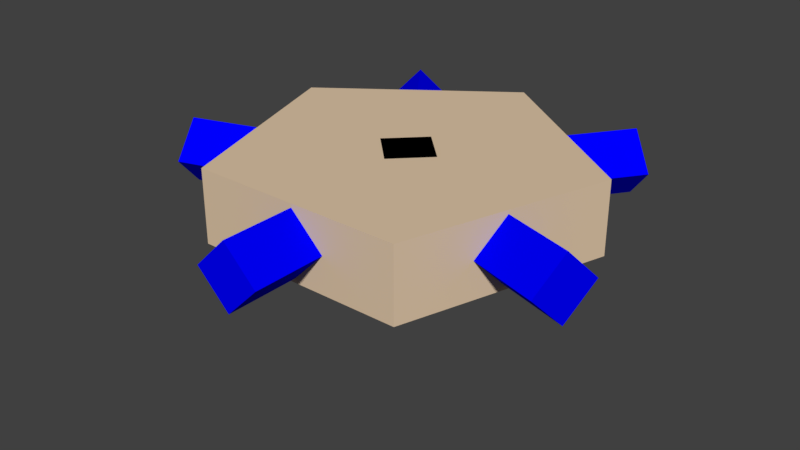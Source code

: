 # Source: init.blend  (saved by Blender 2.79.0; exported with 4.5.12 LTS)
import bpy
from mathutils import Matrix  # noqa: F401  (used for matrix-valued properties, if any)

bpy.ops.wm.read_factory_settings(use_empty=True)
scene = bpy.context.scene
scene.name = 'Scene'

# ---- collections
col_collection_1 = bpy.data.collections.new('Collection 1'); scene.collection.children.link(col_collection_1)

# ---- materials (node trees are filled in below, after node groups)
mat_gen = bpy.data.materials.new('gen')
mat_gen.alpha_threshold = 0.0
mat_gen.use_transparent_shadow = False
mat_gen.diffuse_color = (0.749, 0.5725, 0.392, 1.0)
mat_gen.roughness = 0.5
mat_blu = bpy.data.materials.new('Blu')
mat_blu.alpha_threshold = 0.0
mat_blu.use_transparent_shadow = False
mat_blu.diffuse_color = (0.0, 0.0, 1.0, 1.0)
mat_blu.specular_color = (0.5, 0.5, 0.0)
mat_blu.roughness = 0.5

# ---- material node trees

# ---- world
world_world = bpy.data.worlds.new('World'); scene.world = world_world
world_world.color = (0.05088, 0.05088, 0.05088)
world_world.use_sun_shadow = False
world_world.sun_shadow_jitter_overblur = 0.0
world_world.cycles.sampling_method = 'MANUAL'

# ---- meshes
me_main_structure = bpy.data.meshes.new('__Main_Structure__')
me_main_structure.from_pydata([(4.755, 1.545, 0.0), (2.939, -4.045, 0.0), (-2.939, -4.045, 0.0), (-4.755, 1.545, 0.0), (0.0, 5.0, 0.0), (4.755, 1.545, 2.0), (2.939, -4.045, 2.0), (-2.939, -4.045, 2.0), (-4.755, 1.545, 2.0), (0.0, 5.0, 2.0), (6.676e-08, 0.9, -1.621e-15), (-0.9, 3.934e-08, 1.359e-07), (9.537e-08, -0.9, 5.94e-15), (0.9, 3.934e-08, -1.359e-07), (-2.352e-07, 0.9, -2.0), (-0.9, 3.934e-08, -2.0), (-2.066e-07, -0.9, -2.0), (0.9, 3.934e-08, -2.0), (6.676e-08, 0.9, 2.0), (-0.9, 3.934e-08, 2.0), (9.537e-08, -0.9, 2.0), (0.9, 3.934e-08, 2.0), (6.676e-08, 0.9, 0.0), (-0.9, 3.934e-08, 2.384e-07), (9.537e-08, -0.9, 0.0), (0.9, 3.934e-08, -1.192e-07), (3.847, -1.25, 1.9), (4.125, -0.394, 1.0), (3.847, -1.25, 0.1), (3.569, -2.106, 1.0), (5.749, -1.868, 1.9), (6.027, -1.012, 1.0), (5.749, -1.868, 0.1), (5.471, -2.724, 1.0), (4.148e-07, -4.045, 1.9), (0.9, -4.045, 1.0), (3.29e-07, -4.045, 0.1), (-0.9, -4.045, 1.0), (4.148e-07, -6.045, 1.9), (0.9, -6.045, 1.0), (3.29e-07, -6.045, 0.1), (-0.9, -6.045, 1.0), (-3.847, -1.25, 1.9), (-3.569, -2.106, 1.0), (-3.847, -1.25, 0.1), (-4.125, -0.394, 1.0), (-5.749, -1.868, 1.9), (-5.471, -2.724, 1.0), (-5.749, -1.868, 0.1), (-6.027, -1.012, 1.0), (-2.378, 3.273, 1.9), (-3.106, 2.744, 1.0), (-2.378, 3.273, 0.1), (-1.65, 3.802, 1.0), (-3.553, 4.891, 1.9), (-4.281, 4.362, 1.0), (-3.553, 4.891, 0.1), (-2.825, 5.42, 1.0), (2.378, 3.273, 1.9), (1.65, 3.802, 1.0), (2.378, 3.273, 0.1), (3.106, 2.744, 1.0), (3.553, 4.891, 1.9), (2.825, 5.42, 1.0), (3.553, 4.891, 0.1), (4.281, 4.362, 1.0)], [], [(0, 1, 2, 3, 4), (5, 6, 7, 8, 9), (0, 5, 6, 1), (1, 6, 7, 2), (2, 7, 8, 3), (3, 8, 9, 4), (4, 9, 5, 0), (10, 11, 12, 13), (14, 15, 16, 17), (10, 14, 15, 11), (11, 15, 16, 12), (12, 16, 17, 13), (13, 17, 14, 10), (18, 19, 20, 21), (22, 23, 24, 25), (18, 22, 23, 19), (19, 23, 24, 20), (20, 24, 25, 21), (21, 25, 22, 18), (26, 27, 28, 29), (30, 31, 32, 33), (26, 30, 31, 27), (27, 31, 32, 28), (28, 32, 33, 29), (29, 33, 30, 26), (34, 35, 36, 37), (38, 39, 40, 41), (34, 38, 39, 35), (35, 39, 40, 36), (36, 40, 41, 37), (37, 41, 38, 34), (42, 43, 44, 45), (46, 47, 48, 49), (42, 46, 47, 43), (43, 47, 48, 44), (44, 48, 49, 45), (45, 49, 46, 42), (50, 51, 52, 53), (54, 55, 56, 57), (50, 54, 55, 51), (51, 55, 56, 52), (52, 56, 57, 53), (53, 57, 54, 50), (58, 59, 60, 61), (62, 63, 64, 65), (58, 62, 63, 59), (59, 63, 64, 60), (60, 64, 65, 61), (61, 65, 62, 58)])
me_main_structure.polygons.foreach_set('material_index', [0, 0, 0, 0, 0, 0, 0, 1, 1, 1, 1, 1, 1, 1, 1, 1, 1, 1, 1, 1, 1, 1, 1, 1, 1, 1, 1, 1, 1, 1, 1, 1, 1, 1, 1, 1, 1, 1, 1, 1, 1, 1, 1, 1, 1, 1, 1, 1, 1])
me_main_structure.materials.append(mat_gen)
me_main_structure.materials.append(mat_blu)
me_main_structure.use_remesh_preserve_volume = False
me_main_structure.use_remesh_preserve_attributes = False
me_main_structure.use_mirror_vertex_groups = False
me_main_structure.update()

# ---- objects
ob_main_structure = bpy.data.objects.new('__Main_Structure__', me_main_structure)

# ---- transforms, parenting, visibility, modifiers, constraints
ob_main_structure.location = (0.0, 0.0, 0.0)
ob_main_structure.lineart.crease_threshold = 0.0

# ---- collection membership
col_collection_1.objects.link(ob_main_structure)

# ---- scene / render settings (as saved in the file)
scene.frame_start = 0; scene.frame_end = 260; scene.frame_set(1)
scene.render.engine = 'BLENDER_EEVEE_NEXT'
scene.render.resolution_percentage = 50
scene.render.dither_intensity = 0.0
scene.cycles.use_denoising = False
scene.cycles.samples = 128
scene.cycles.sampling_pattern = 'TABULATED_SOBOL'
scene.cycles.use_adaptive_sampling = False
scene.cycles.use_light_tree = False
scene.cycles.blur_glossy = 0.0
scene.cycles.sample_clamp_indirect = 0.0
scene.view_settings.view_transform = 'Standard'
bpy.context.view_layer.update()

# ---- added for rendering (the .blend has no active camera and no usable light): camera, sun
cam_auto = bpy.data.cameras.new('AutoCamera')
cam_auto.lens = 50.0
cam_auto.sensor_width = 36.0
cam_auto.clip_end = 1000.0
ob_auto_camera = bpy.data.objects.new('AutoCamera', cam_auto)
scene.collection.objects.link(ob_auto_camera)
ob_auto_camera.location = (15.8306, -19.3095, 12.6645)
ob_auto_camera.rotation_euler = (1.09748, -7.21219e-08, 0.694738)
scene.camera = ob_auto_camera
light_auto_sun = bpy.data.lights.new('AutoSun', 'SUN')
light_auto_sun.energy = 3.0
light_auto_sun.angle = 0.0523599
ob_auto_sun = bpy.data.objects.new('AutoSun', light_auto_sun)
scene.collection.objects.link(ob_auto_sun)
ob_auto_sun.rotation_euler = (0.872665, 0.174533, 0.523599)
bpy.context.view_layer.update()
